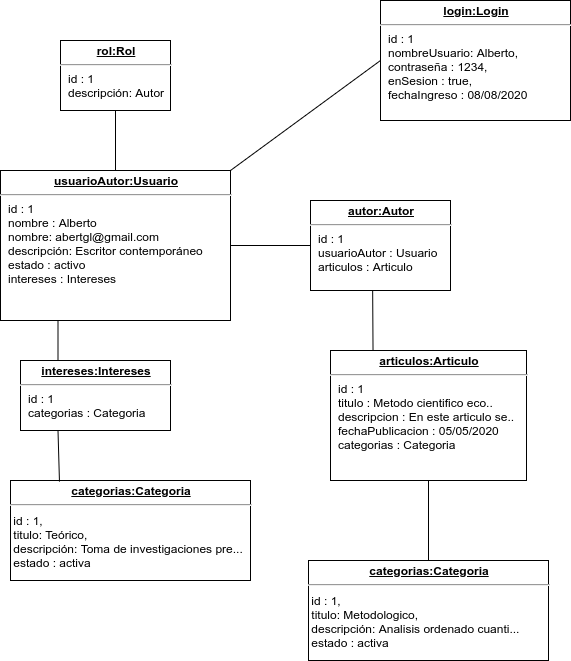

The diagram above was exported from draw.io. Its source (the exported page's mxGraphModel, read from the mxfile embedded in the PNG):
<mxGraphModel dx="1248" dy="741" grid="1" gridSize="10" guides="1" tooltips="1" connect="1" arrows="1" fold="1" page="1" pageScale="1" pageWidth="827" pageHeight="1169" math="0" shadow="0">
  <root>
    <mxCell id="0" />
    <mxCell id="1" parent="0" />
    <mxCell id="aSzLgB7MPKMhkVPVk-kW-8" value="&lt;p style=&quot;margin: 0px ; margin-top: 4px ; text-align: center ; text-decoration: underline&quot;&gt;&lt;b&gt;usuarioAutor:Usuario&lt;/b&gt;&lt;/p&gt;&lt;hr&gt;&lt;p style=&quot;margin: 0px ; margin-left: 8px&quot;&gt;id : 1&lt;br&gt;nombre : Alberto&lt;/p&gt;&lt;p style=&quot;margin: 0px ; margin-left: 8px&quot;&gt;nombre: abertgl@gmail.com&lt;br&gt;descripción: Escritor contemporáneo&lt;/p&gt;&lt;p style=&quot;margin: 0px ; margin-left: 8px&quot;&gt;estado : activo&lt;/p&gt;&lt;p style=&quot;margin: 0px ; margin-left: 8px&quot;&gt;&lt;span&gt;intereses : Intereses&lt;/span&gt;&lt;/p&gt;&lt;p style=&quot;margin: 0px ; margin-left: 8px&quot;&gt;&lt;br&gt;&lt;/p&gt;&lt;p style=&quot;margin: 0px ; margin-left: 8px&quot;&gt;&lt;br&gt;&lt;/p&gt;" style="verticalAlign=top;align=left;overflow=fill;fontSize=12;fontFamily=Helvetica;html=1;" vertex="1" parent="1">
      <mxGeometry x="20" y="260" width="230" height="150" as="geometry" />
    </mxCell>
    <mxCell id="aSzLgB7MPKMhkVPVk-kW-10" value="&lt;p style=&quot;margin: 0px ; margin-top: 4px ; text-align: center ; text-decoration: underline&quot;&gt;&lt;b&gt;rol:Rol&lt;/b&gt;&lt;/p&gt;&lt;hr&gt;&lt;p style=&quot;margin: 0px ; margin-left: 8px&quot;&gt;id : 1&lt;/p&gt;&lt;p style=&quot;margin: 0px ; margin-left: 8px&quot;&gt;descripción: Autor&lt;/p&gt;&lt;p style=&quot;margin: 0px ; margin-left: 8px&quot;&gt;&lt;br&gt;&lt;/p&gt;&lt;p style=&quot;margin: 0px ; margin-left: 8px&quot;&gt;&lt;br&gt;&lt;/p&gt;&lt;p style=&quot;margin: 0px ; margin-left: 8px&quot;&gt;&lt;br&gt;&lt;/p&gt;" style="verticalAlign=top;align=left;overflow=fill;fontSize=12;fontFamily=Helvetica;html=1;" vertex="1" parent="1">
      <mxGeometry x="80" y="130" width="110" height="70" as="geometry" />
    </mxCell>
    <mxCell id="aSzLgB7MPKMhkVPVk-kW-11" value="" style="endArrow=none;html=1;entryX=0.5;entryY=1;entryDx=0;entryDy=0;" edge="1" parent="1" source="aSzLgB7MPKMhkVPVk-kW-8" target="aSzLgB7MPKMhkVPVk-kW-10">
      <mxGeometry width="50" height="50" relative="1" as="geometry">
        <mxPoint x="120" y="270" as="sourcePoint" />
        <mxPoint x="170" y="220" as="targetPoint" />
      </mxGeometry>
    </mxCell>
    <mxCell id="aSzLgB7MPKMhkVPVk-kW-12" value="&lt;p style=&quot;margin: 0px ; margin-top: 4px ; text-align: center ; text-decoration: underline&quot;&gt;&lt;b&gt;intereses:Intereses&lt;/b&gt;&lt;/p&gt;&lt;hr&gt;&lt;p style=&quot;margin: 0px ; margin-left: 8px&quot;&gt;id : 1&lt;/p&gt;&lt;p style=&quot;margin: 0px ; margin-left: 8px&quot;&gt;categorias : Categoria&lt;/p&gt;&lt;p style=&quot;margin: 0px ; margin-left: 8px&quot;&gt;&lt;br&gt;&lt;/p&gt;&lt;p style=&quot;margin: 0px ; margin-left: 8px&quot;&gt;&lt;br&gt;&lt;/p&gt;&lt;p style=&quot;margin: 0px ; margin-left: 8px&quot;&gt;&lt;br&gt;&lt;/p&gt;&lt;p style=&quot;margin: 0px ; margin-left: 8px&quot;&gt;&lt;br&gt;&lt;/p&gt;" style="verticalAlign=top;align=left;overflow=fill;fontSize=12;fontFamily=Helvetica;html=1;" vertex="1" parent="1">
      <mxGeometry x="40" y="450" width="150" height="70" as="geometry" />
    </mxCell>
    <mxCell id="aSzLgB7MPKMhkVPVk-kW-13" value="" style="endArrow=none;html=1;entryX=0.25;entryY=1;entryDx=0;entryDy=0;exitX=0.25;exitY=0;exitDx=0;exitDy=0;" edge="1" parent="1" source="aSzLgB7MPKMhkVPVk-kW-12" target="aSzLgB7MPKMhkVPVk-kW-8">
      <mxGeometry width="50" height="50" relative="1" as="geometry">
        <mxPoint x="180" y="510" as="sourcePoint" />
        <mxPoint x="230" y="460" as="targetPoint" />
      </mxGeometry>
    </mxCell>
    <mxCell id="aSzLgB7MPKMhkVPVk-kW-14" value="&lt;p style=&quot;margin: 0px ; margin-top: 4px ; text-align: center ; text-decoration: underline&quot;&gt;&lt;b&gt;categorias:Categoria&lt;/b&gt;&lt;/p&gt;&lt;hr&gt;&lt;span&gt;&amp;nbsp;id : 1,&lt;/span&gt;&lt;span style=&quot;color: rgb(60 , 64 , 67) ; font-family: &amp;#34;arial&amp;#34; , sans-serif ; font-size: 14px ; white-space: normal ; background-color: rgb(255 , 255 , 255)&quot;&gt;&lt;br&gt;&lt;/span&gt;&lt;span&gt;&amp;nbsp;titulo: Teórico,&lt;br&gt;&amp;nbsp;descripción: Toma de investigaciones pre...&lt;br&gt;&amp;nbsp;estado : activa&lt;br&gt;&lt;/span&gt;&lt;p style=&quot;margin: 0px ; margin-left: 8px&quot;&gt;&lt;br&gt;&lt;/p&gt;&lt;p style=&quot;margin: 0px ; margin-left: 8px&quot;&gt;&lt;br&gt;&lt;/p&gt;&lt;p style=&quot;margin: 0px ; margin-left: 8px&quot;&gt;&lt;br&gt;&lt;/p&gt;&lt;p style=&quot;margin: 0px ; margin-left: 8px&quot;&gt;&lt;br&gt;&lt;/p&gt;&lt;p style=&quot;margin: 0px ; margin-left: 8px&quot;&gt;&lt;br&gt;&lt;/p&gt;&lt;p style=&quot;margin: 0px ; margin-left: 8px&quot;&gt;&lt;br&gt;&lt;/p&gt;&lt;p style=&quot;margin: 0px ; margin-left: 8px&quot;&gt;&lt;br&gt;&lt;/p&gt;" style="verticalAlign=top;align=left;overflow=fill;fontSize=12;fontFamily=Helvetica;html=1;" vertex="1" parent="1">
      <mxGeometry x="30" y="570" width="240" height="100" as="geometry" />
    </mxCell>
    <mxCell id="aSzLgB7MPKMhkVPVk-kW-15" value="" style="endArrow=none;html=1;entryX=0.204;entryY=0.011;entryDx=0;entryDy=0;exitX=0.25;exitY=1;exitDx=0;exitDy=0;entryPerimeter=0;" edge="1" parent="1" source="aSzLgB7MPKMhkVPVk-kW-12" target="aSzLgB7MPKMhkVPVk-kW-14">
      <mxGeometry width="50" height="50" relative="1" as="geometry">
        <mxPoint x="150" y="490" as="sourcePoint" />
        <mxPoint x="360" y="460" as="targetPoint" />
      </mxGeometry>
    </mxCell>
    <mxCell id="aSzLgB7MPKMhkVPVk-kW-16" value="&lt;p style=&quot;margin: 0px ; margin-top: 4px ; text-align: center ; text-decoration: underline&quot;&gt;&lt;b&gt;autor:Autor&lt;/b&gt;&lt;/p&gt;&lt;hr&gt;&lt;p style=&quot;margin: 0px ; margin-left: 8px&quot;&gt;id : 1&lt;/p&gt;&lt;p style=&quot;margin: 0px ; margin-left: 8px&quot;&gt;usuarioAutor : Usuario&lt;/p&gt;&lt;p style=&quot;margin: 0px ; margin-left: 8px&quot;&gt;articulos : Articulo&lt;/p&gt;&lt;p style=&quot;margin: 0px ; margin-left: 8px&quot;&gt;&lt;br&gt;&lt;/p&gt;&lt;p style=&quot;margin: 0px ; margin-left: 8px&quot;&gt;&lt;br&gt;&lt;/p&gt;&lt;p style=&quot;margin: 0px ; margin-left: 8px&quot;&gt;&lt;br&gt;&lt;/p&gt;&lt;p style=&quot;margin: 0px ; margin-left: 8px&quot;&gt;&lt;br&gt;&lt;/p&gt;" style="verticalAlign=top;align=left;overflow=fill;fontSize=12;fontFamily=Helvetica;html=1;" vertex="1" parent="1">
      <mxGeometry x="330" y="290" width="140" height="90" as="geometry" />
    </mxCell>
    <mxCell id="aSzLgB7MPKMhkVPVk-kW-17" value="" style="endArrow=none;html=1;exitX=1;exitY=0.5;exitDx=0;exitDy=0;entryX=0;entryY=0.5;entryDx=0;entryDy=0;" edge="1" parent="1" source="aSzLgB7MPKMhkVPVk-kW-8" target="aSzLgB7MPKMhkVPVk-kW-16">
      <mxGeometry width="50" height="50" relative="1" as="geometry">
        <mxPoint x="330" y="400" as="sourcePoint" />
        <mxPoint x="380" y="350" as="targetPoint" />
      </mxGeometry>
    </mxCell>
    <mxCell id="aSzLgB7MPKMhkVPVk-kW-18" value="&lt;p style=&quot;margin: 0px ; margin-top: 4px ; text-align: center ; text-decoration: underline&quot;&gt;&lt;b&gt;articulos:Articulo&lt;/b&gt;&lt;/p&gt;&lt;hr&gt;&lt;p style=&quot;margin: 0px ; margin-left: 8px&quot;&gt;id : 1&lt;/p&gt;&lt;p style=&quot;margin: 0px ; margin-left: 8px&quot;&gt;titulo : Metodo cientifico eco..&lt;/p&gt;&lt;p style=&quot;margin: 0px ; margin-left: 8px&quot;&gt;descripcion : En este articulo se..&lt;/p&gt;&lt;p style=&quot;margin: 0px ; margin-left: 8px&quot;&gt;fechaPublicacion : 05/05/2020&lt;/p&gt;&lt;p style=&quot;margin: 0px ; margin-left: 8px&quot;&gt;categorias : Categoria&lt;/p&gt;&lt;p style=&quot;margin: 0px ; margin-left: 8px&quot;&gt;&lt;br&gt;&lt;/p&gt;&lt;p style=&quot;margin: 0px ; margin-left: 8px&quot;&gt;&lt;br&gt;&lt;/p&gt;&lt;p style=&quot;margin: 0px ; margin-left: 8px&quot;&gt;&lt;br&gt;&lt;/p&gt;&lt;p style=&quot;margin: 0px ; margin-left: 8px&quot;&gt;&lt;br&gt;&lt;/p&gt;" style="verticalAlign=top;align=left;overflow=fill;fontSize=12;fontFamily=Helvetica;html=1;" vertex="1" parent="1">
      <mxGeometry x="350" y="440" width="196" height="130" as="geometry" />
    </mxCell>
    <mxCell id="aSzLgB7MPKMhkVPVk-kW-19" value="" style="endArrow=none;html=1;entryX=0.444;entryY=1.002;entryDx=0;entryDy=0;entryPerimeter=0;exitX=0.217;exitY=0.001;exitDx=0;exitDy=0;exitPerimeter=0;" edge="1" parent="1" source="aSzLgB7MPKMhkVPVk-kW-18" target="aSzLgB7MPKMhkVPVk-kW-16">
      <mxGeometry width="50" height="50" relative="1" as="geometry">
        <mxPoint x="510" y="470" as="sourcePoint" />
        <mxPoint x="560" y="420" as="targetPoint" />
      </mxGeometry>
    </mxCell>
    <mxCell id="aSzLgB7MPKMhkVPVk-kW-20" value="&lt;p style=&quot;margin: 0px ; margin-top: 4px ; text-align: center ; text-decoration: underline&quot;&gt;&lt;b&gt;categorias:Categoria&lt;/b&gt;&lt;/p&gt;&lt;hr&gt;&lt;span&gt;&amp;nbsp;id : 1,&lt;/span&gt;&lt;span style=&quot;color: rgb(60 , 64 , 67) ; font-family: &amp;#34;arial&amp;#34; , sans-serif ; font-size: 14px ; white-space: normal ; background-color: rgb(255 , 255 , 255)&quot;&gt;&lt;br&gt;&lt;/span&gt;&lt;span&gt;&amp;nbsp;titulo: Metodologico,&lt;br&gt;&amp;nbsp;descripción: Analisis ordenado cuanti...&lt;br&gt;&amp;nbsp;estado : activa&lt;br&gt;&lt;/span&gt;&lt;p style=&quot;margin: 0px ; margin-left: 8px&quot;&gt;&lt;br&gt;&lt;/p&gt;&lt;p style=&quot;margin: 0px ; margin-left: 8px&quot;&gt;&lt;br&gt;&lt;/p&gt;&lt;p style=&quot;margin: 0px ; margin-left: 8px&quot;&gt;&lt;br&gt;&lt;/p&gt;&lt;p style=&quot;margin: 0px ; margin-left: 8px&quot;&gt;&lt;br&gt;&lt;/p&gt;&lt;p style=&quot;margin: 0px ; margin-left: 8px&quot;&gt;&lt;br&gt;&lt;/p&gt;&lt;p style=&quot;margin: 0px ; margin-left: 8px&quot;&gt;&lt;br&gt;&lt;/p&gt;&lt;p style=&quot;margin: 0px ; margin-left: 8px&quot;&gt;&lt;br&gt;&lt;/p&gt;" style="verticalAlign=top;align=left;overflow=fill;fontSize=12;fontFamily=Helvetica;html=1;" vertex="1" parent="1">
      <mxGeometry x="328" y="650" width="240" height="100" as="geometry" />
    </mxCell>
    <mxCell id="aSzLgB7MPKMhkVPVk-kW-22" value="" style="endArrow=none;html=1;entryX=0.5;entryY=1;entryDx=0;entryDy=0;exitX=0.5;exitY=0;exitDx=0;exitDy=0;" edge="1" parent="1" source="aSzLgB7MPKMhkVPVk-kW-20" target="aSzLgB7MPKMhkVPVk-kW-18">
      <mxGeometry width="50" height="50" relative="1" as="geometry">
        <mxPoint x="420" y="660" as="sourcePoint" />
        <mxPoint x="470" y="610" as="targetPoint" />
      </mxGeometry>
    </mxCell>
    <mxCell id="NNu_-XjZRoo7_8Wnuuz8-1" value="&lt;p style=&quot;margin: 0px ; margin-top: 4px ; text-align: center ; text-decoration: underline&quot;&gt;&lt;b&gt;login:Login&lt;/b&gt;&lt;/p&gt;&lt;hr&gt;&lt;p style=&quot;margin: 0px ; margin-left: 8px&quot;&gt;id : 1&lt;br&gt;nombreUsuario: Alberto,&lt;/p&gt;&lt;p style=&quot;margin: 0px ; margin-left: 8px&quot;&gt;contraseña : 1234,&lt;/p&gt;&lt;p style=&quot;margin: 0px ; margin-left: 8px&quot;&gt;enSesion : true,&lt;/p&gt;&lt;p style=&quot;margin: 0px ; margin-left: 8px&quot;&gt;fechaIngreso : 08/08/2020&lt;/p&gt;&lt;p style=&quot;margin: 0px ; margin-left: 8px&quot;&gt;&lt;br&gt;&lt;/p&gt;&lt;p style=&quot;margin: 0px ; margin-left: 8px&quot;&gt;&lt;br&gt;&lt;/p&gt;" style="verticalAlign=top;align=left;overflow=fill;fontSize=12;fontFamily=Helvetica;html=1;" vertex="1" parent="1">
      <mxGeometry x="400" y="90" width="190" height="120" as="geometry" />
    </mxCell>
    <mxCell id="NNu_-XjZRoo7_8Wnuuz8-2" value="" style="endArrow=none;html=1;exitX=1;exitY=0;exitDx=0;exitDy=0;entryX=0;entryY=0.5;entryDx=0;entryDy=0;" edge="1" parent="1" source="aSzLgB7MPKMhkVPVk-kW-8" target="NNu_-XjZRoo7_8Wnuuz8-1">
      <mxGeometry width="50" height="50" relative="1" as="geometry">
        <mxPoint x="260" y="345" as="sourcePoint" />
        <mxPoint x="340" y="345" as="targetPoint" />
      </mxGeometry>
    </mxCell>
  </root>
</mxGraphModel>